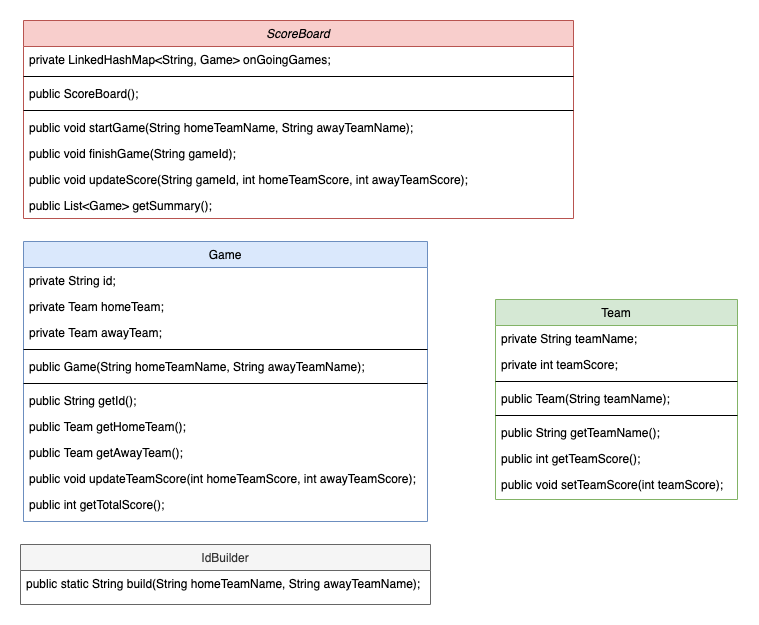

The diagram above was exported from draw.io. Its source (the exported page's mxGraphModel, read from the mxfile embedded in the PNG):
<mxGraphModel dx="1645" dy="853" grid="0" gridSize="10" guides="1" tooltips="1" connect="1" arrows="1" fold="1" page="1" pageScale="1" pageWidth="1169" pageHeight="827" math="0" shadow="0">
  <root>
    <mxCell id="WIyWlLk6GJQsqaUBKTNV-0" />
    <mxCell id="WIyWlLk6GJQsqaUBKTNV-1" parent="WIyWlLk6GJQsqaUBKTNV-0" />
    <mxCell id="zkfFHV4jXpPFQw0GAbJ--0" value="ScoreBoard" style="swimlane;fontStyle=2;align=center;verticalAlign=top;childLayout=stackLayout;horizontal=1;startSize=26;horizontalStack=0;resizeParent=1;resizeLast=0;collapsible=1;marginBottom=0;rounded=0;shadow=0;strokeWidth=1;fillColor=#f8cecc;strokeColor=#b85450;" parent="WIyWlLk6GJQsqaUBKTNV-1" vertex="1">
      <mxGeometry x="152" y="60" width="550" height="198" as="geometry">
        <mxRectangle x="230" y="140" width="160" height="26" as="alternateBounds" />
      </mxGeometry>
    </mxCell>
    <mxCell id="-oDPBmregBeZR6oidZmA-15" value="private LinkedHashMap&lt;String, Game&gt; onGoingGames;" style="text;align=left;verticalAlign=top;spacingLeft=4;spacingRight=4;overflow=hidden;rotatable=0;points=[[0,0.5],[1,0.5]];portConstraint=eastwest;" vertex="1" parent="zkfFHV4jXpPFQw0GAbJ--0">
      <mxGeometry y="26" width="550" height="26" as="geometry" />
    </mxCell>
    <mxCell id="-oDPBmregBeZR6oidZmA-38" value="" style="line;html=1;strokeWidth=1;align=left;verticalAlign=middle;spacingTop=-1;spacingLeft=3;spacingRight=3;rotatable=0;labelPosition=right;points=[];portConstraint=eastwest;" vertex="1" parent="zkfFHV4jXpPFQw0GAbJ--0">
      <mxGeometry y="52" width="550" height="8" as="geometry" />
    </mxCell>
    <mxCell id="-oDPBmregBeZR6oidZmA-39" value="public ScoreBoard();" style="text;align=left;verticalAlign=top;spacingLeft=4;spacingRight=4;overflow=hidden;rotatable=0;points=[[0,0.5],[1,0.5]];portConstraint=eastwest;" vertex="1" parent="zkfFHV4jXpPFQw0GAbJ--0">
      <mxGeometry y="60" width="550" height="26" as="geometry" />
    </mxCell>
    <mxCell id="zkfFHV4jXpPFQw0GAbJ--4" value="" style="line;html=1;strokeWidth=1;align=left;verticalAlign=middle;spacingTop=-1;spacingLeft=3;spacingRight=3;rotatable=0;labelPosition=right;points=[];portConstraint=eastwest;" parent="zkfFHV4jXpPFQw0GAbJ--0" vertex="1">
      <mxGeometry y="86" width="550" height="8" as="geometry" />
    </mxCell>
    <mxCell id="zkfFHV4jXpPFQw0GAbJ--5" value="public void startGame(String homeTeamName, String awayTeamName);" style="text;align=left;verticalAlign=top;spacingLeft=4;spacingRight=4;overflow=hidden;rotatable=0;points=[[0,0.5],[1,0.5]];portConstraint=eastwest;" parent="zkfFHV4jXpPFQw0GAbJ--0" vertex="1">
      <mxGeometry y="94" width="550" height="26" as="geometry" />
    </mxCell>
    <mxCell id="-oDPBmregBeZR6oidZmA-0" value="public void finishGame(String gameId);" style="text;align=left;verticalAlign=top;spacingLeft=4;spacingRight=4;overflow=hidden;rotatable=0;points=[[0,0.5],[1,0.5]];portConstraint=eastwest;" vertex="1" parent="zkfFHV4jXpPFQw0GAbJ--0">
      <mxGeometry y="120" width="550" height="26" as="geometry" />
    </mxCell>
    <mxCell id="-oDPBmregBeZR6oidZmA-1" value="public void updateScore(String gameId, int homeTeamScore, int awayTeamScore);" style="text;align=left;verticalAlign=top;spacingLeft=4;spacingRight=4;overflow=hidden;rotatable=0;points=[[0,0.5],[1,0.5]];portConstraint=eastwest;" vertex="1" parent="zkfFHV4jXpPFQw0GAbJ--0">
      <mxGeometry y="146" width="550" height="26" as="geometry" />
    </mxCell>
    <mxCell id="-oDPBmregBeZR6oidZmA-2" value="public List&lt;Game&gt; getSummary();" style="text;align=left;verticalAlign=top;spacingLeft=4;spacingRight=4;overflow=hidden;rotatable=0;points=[[0,0.5],[1,0.5]];portConstraint=eastwest;" vertex="1" parent="zkfFHV4jXpPFQw0GAbJ--0">
      <mxGeometry y="172" width="550" height="26" as="geometry" />
    </mxCell>
    <mxCell id="-oDPBmregBeZR6oidZmA-8" value="Game" style="swimlane;fontStyle=0;align=center;verticalAlign=top;childLayout=stackLayout;horizontal=1;startSize=26;horizontalStack=0;resizeParent=1;resizeLast=0;collapsible=1;marginBottom=0;rounded=0;shadow=0;strokeWidth=1;fillColor=#dae8fc;strokeColor=#6c8ebf;" vertex="1" parent="WIyWlLk6GJQsqaUBKTNV-1">
      <mxGeometry x="152" y="281" width="404" height="280" as="geometry">
        <mxRectangle x="340" y="380" width="170" height="26" as="alternateBounds" />
      </mxGeometry>
    </mxCell>
    <mxCell id="-oDPBmregBeZR6oidZmA-26" value="private String id;" style="text;align=left;verticalAlign=top;spacingLeft=4;spacingRight=4;overflow=hidden;rotatable=0;points=[[0,0.5],[1,0.5]];portConstraint=eastwest;" vertex="1" parent="-oDPBmregBeZR6oidZmA-8">
      <mxGeometry y="26" width="404" height="26" as="geometry" />
    </mxCell>
    <mxCell id="-oDPBmregBeZR6oidZmA-9" value="private Team homeTeam;" style="text;align=left;verticalAlign=top;spacingLeft=4;spacingRight=4;overflow=hidden;rotatable=0;points=[[0,0.5],[1,0.5]];portConstraint=eastwest;" vertex="1" parent="-oDPBmregBeZR6oidZmA-8">
      <mxGeometry y="52" width="404" height="26" as="geometry" />
    </mxCell>
    <mxCell id="-oDPBmregBeZR6oidZmA-24" value="private Team awayTeam;&#10;" style="text;align=left;verticalAlign=top;spacingLeft=4;spacingRight=4;overflow=hidden;rotatable=0;points=[[0,0.5],[1,0.5]];portConstraint=eastwest;" vertex="1" parent="-oDPBmregBeZR6oidZmA-8">
      <mxGeometry y="78" width="404" height="26" as="geometry" />
    </mxCell>
    <mxCell id="-oDPBmregBeZR6oidZmA-11" value="" style="line;html=1;strokeWidth=1;align=left;verticalAlign=middle;spacingTop=-1;spacingLeft=3;spacingRight=3;rotatable=0;labelPosition=right;points=[];portConstraint=eastwest;" vertex="1" parent="-oDPBmregBeZR6oidZmA-8">
      <mxGeometry y="104" width="404" height="8" as="geometry" />
    </mxCell>
    <mxCell id="-oDPBmregBeZR6oidZmA-23" value="public Game(String homeTeamName, String awayTeamName);" style="text;align=left;verticalAlign=top;spacingLeft=4;spacingRight=4;overflow=hidden;rotatable=0;points=[[0,0.5],[1,0.5]];portConstraint=eastwest;" vertex="1" parent="-oDPBmregBeZR6oidZmA-8">
      <mxGeometry y="112" width="404" height="26" as="geometry" />
    </mxCell>
    <mxCell id="-oDPBmregBeZR6oidZmA-25" value="" style="line;html=1;strokeWidth=1;align=left;verticalAlign=middle;spacingTop=-1;spacingLeft=3;spacingRight=3;rotatable=0;labelPosition=right;points=[];portConstraint=eastwest;" vertex="1" parent="-oDPBmregBeZR6oidZmA-8">
      <mxGeometry y="138" width="404" height="8" as="geometry" />
    </mxCell>
    <mxCell id="-oDPBmregBeZR6oidZmA-27" value="public String getId();" style="text;align=left;verticalAlign=top;spacingLeft=4;spacingRight=4;overflow=hidden;rotatable=0;points=[[0,0.5],[1,0.5]];portConstraint=eastwest;" vertex="1" parent="-oDPBmregBeZR6oidZmA-8">
      <mxGeometry y="146" width="404" height="26" as="geometry" />
    </mxCell>
    <mxCell id="-oDPBmregBeZR6oidZmA-44" value="public Team getHomeTeam();" style="text;align=left;verticalAlign=top;spacingLeft=4;spacingRight=4;overflow=hidden;rotatable=0;points=[[0,0.5],[1,0.5]];portConstraint=eastwest;" vertex="1" parent="-oDPBmregBeZR6oidZmA-8">
      <mxGeometry y="172" width="404" height="26" as="geometry" />
    </mxCell>
    <mxCell id="-oDPBmregBeZR6oidZmA-45" value="public Team getAwayTeam();" style="text;align=left;verticalAlign=top;spacingLeft=4;spacingRight=4;overflow=hidden;rotatable=0;points=[[0,0.5],[1,0.5]];portConstraint=eastwest;" vertex="1" parent="-oDPBmregBeZR6oidZmA-8">
      <mxGeometry y="198" width="404" height="26" as="geometry" />
    </mxCell>
    <mxCell id="-oDPBmregBeZR6oidZmA-12" value="public void updateTeamScore(int homeTeamScore, int awayTeamScore);" style="text;align=left;verticalAlign=top;spacingLeft=4;spacingRight=4;overflow=hidden;rotatable=0;points=[[0,0.5],[1,0.5]];portConstraint=eastwest;" vertex="1" parent="-oDPBmregBeZR6oidZmA-8">
      <mxGeometry y="224" width="404" height="26" as="geometry" />
    </mxCell>
    <mxCell id="-oDPBmregBeZR6oidZmA-14" value="public int getTotalScore();" style="text;align=left;verticalAlign=top;spacingLeft=4;spacingRight=4;overflow=hidden;rotatable=0;points=[[0,0.5],[1,0.5]];portConstraint=eastwest;" vertex="1" parent="-oDPBmregBeZR6oidZmA-8">
      <mxGeometry y="250" width="404" height="26" as="geometry" />
    </mxCell>
    <mxCell id="-oDPBmregBeZR6oidZmA-16" value="Team" style="swimlane;fontStyle=0;align=center;verticalAlign=top;childLayout=stackLayout;horizontal=1;startSize=26;horizontalStack=0;resizeParent=1;resizeLast=0;collapsible=1;marginBottom=0;rounded=0;shadow=0;strokeWidth=1;fillColor=#d5e8d4;strokeColor=#82b366;" vertex="1" parent="WIyWlLk6GJQsqaUBKTNV-1">
      <mxGeometry x="624" y="339" width="242" height="200" as="geometry">
        <mxRectangle x="340" y="380" width="170" height="26" as="alternateBounds" />
      </mxGeometry>
    </mxCell>
    <mxCell id="-oDPBmregBeZR6oidZmA-17" value="private String teamName;" style="text;align=left;verticalAlign=top;spacingLeft=4;spacingRight=4;overflow=hidden;rotatable=0;points=[[0,0.5],[1,0.5]];portConstraint=eastwest;" vertex="1" parent="-oDPBmregBeZR6oidZmA-16">
      <mxGeometry y="26" width="242" height="26" as="geometry" />
    </mxCell>
    <mxCell id="-oDPBmregBeZR6oidZmA-18" value="private int teamScore;" style="text;align=left;verticalAlign=top;spacingLeft=4;spacingRight=4;overflow=hidden;rotatable=0;points=[[0,0.5],[1,0.5]];portConstraint=eastwest;" vertex="1" parent="-oDPBmregBeZR6oidZmA-16">
      <mxGeometry y="52" width="242" height="26" as="geometry" />
    </mxCell>
    <mxCell id="-oDPBmregBeZR6oidZmA-19" value="" style="line;html=1;strokeWidth=1;align=left;verticalAlign=middle;spacingTop=-1;spacingLeft=3;spacingRight=3;rotatable=0;labelPosition=right;points=[];portConstraint=eastwest;" vertex="1" parent="-oDPBmregBeZR6oidZmA-16">
      <mxGeometry y="78" width="242" height="8" as="geometry" />
    </mxCell>
    <mxCell id="-oDPBmregBeZR6oidZmA-41" value="public Team(String teamName);" style="text;align=left;verticalAlign=top;spacingLeft=4;spacingRight=4;overflow=hidden;rotatable=0;points=[[0,0.5],[1,0.5]];portConstraint=eastwest;" vertex="1" parent="-oDPBmregBeZR6oidZmA-16">
      <mxGeometry y="86" width="242" height="26" as="geometry" />
    </mxCell>
    <mxCell id="-oDPBmregBeZR6oidZmA-42" value="" style="line;html=1;strokeWidth=1;align=left;verticalAlign=middle;spacingTop=-1;spacingLeft=3;spacingRight=3;rotatable=0;labelPosition=right;points=[];portConstraint=eastwest;" vertex="1" parent="-oDPBmregBeZR6oidZmA-16">
      <mxGeometry y="112" width="242" height="8" as="geometry" />
    </mxCell>
    <mxCell id="-oDPBmregBeZR6oidZmA-21" value="public String getTeamName();" style="text;align=left;verticalAlign=top;spacingLeft=4;spacingRight=4;overflow=hidden;rotatable=0;points=[[0,0.5],[1,0.5]];portConstraint=eastwest;" vertex="1" parent="-oDPBmregBeZR6oidZmA-16">
      <mxGeometry y="120" width="242" height="26" as="geometry" />
    </mxCell>
    <mxCell id="-oDPBmregBeZR6oidZmA-22" value="public int getTeamScore();" style="text;align=left;verticalAlign=top;spacingLeft=4;spacingRight=4;overflow=hidden;rotatable=0;points=[[0,0.5],[1,0.5]];portConstraint=eastwest;" vertex="1" parent="-oDPBmregBeZR6oidZmA-16">
      <mxGeometry y="146" width="242" height="26" as="geometry" />
    </mxCell>
    <mxCell id="-oDPBmregBeZR6oidZmA-43" value="public void setTeamScore(int teamScore);" style="text;align=left;verticalAlign=top;spacingLeft=4;spacingRight=4;overflow=hidden;rotatable=0;points=[[0,0.5],[1,0.5]];portConstraint=eastwest;" vertex="1" parent="-oDPBmregBeZR6oidZmA-16">
      <mxGeometry y="172" width="242" height="26" as="geometry" />
    </mxCell>
    <mxCell id="-oDPBmregBeZR6oidZmA-28" value="IdBuilder" style="swimlane;fontStyle=0;align=center;verticalAlign=top;childLayout=stackLayout;horizontal=1;startSize=26;horizontalStack=0;resizeParent=1;resizeLast=0;collapsible=1;marginBottom=0;rounded=0;shadow=0;strokeWidth=1;fillColor=#f5f5f5;fontColor=#333333;strokeColor=#666666;" vertex="1" parent="WIyWlLk6GJQsqaUBKTNV-1">
      <mxGeometry x="149" y="584" width="410" height="60" as="geometry">
        <mxRectangle x="340" y="380" width="170" height="26" as="alternateBounds" />
      </mxGeometry>
    </mxCell>
    <mxCell id="-oDPBmregBeZR6oidZmA-36" value="public static String build(String homeTeamName, String awayTeamName);" style="text;align=left;verticalAlign=top;spacingLeft=4;spacingRight=4;overflow=hidden;rotatable=0;points=[[0,0.5],[1,0.5]];portConstraint=eastwest;" vertex="1" parent="-oDPBmregBeZR6oidZmA-28">
      <mxGeometry y="26" width="410" height="26" as="geometry" />
    </mxCell>
  </root>
</mxGraphModel>